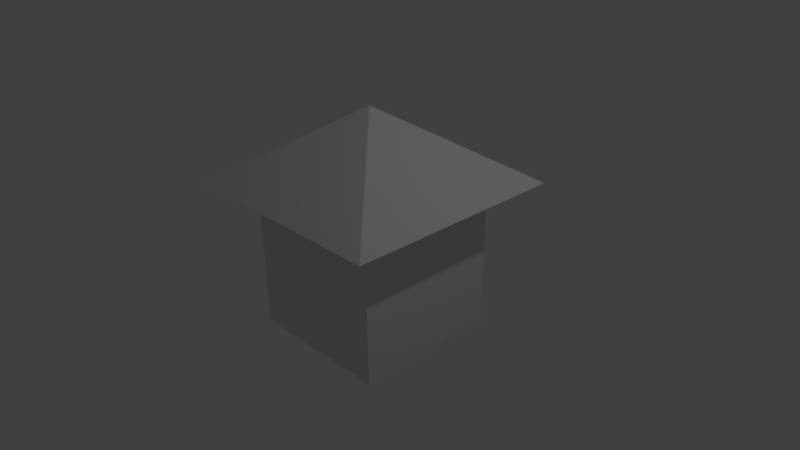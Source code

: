 # Source: house.blend  (saved by Blender 2.76.0; exported with 4.5.12 LTS)
import bpy
from mathutils import Matrix  # noqa: F401  (used for matrix-valued properties, if any)

bpy.ops.wm.read_factory_settings(use_empty=True)
scene = bpy.context.scene
scene.name = 'Scene'

# ---- collections
col_collection_1 = bpy.data.collections.new('Collection 1'); scene.collection.children.link(col_collection_1)

# ---- materials (node trees are filled in below, after node groups)
mat_material = bpy.data.materials.new('Material')
mat_material.alpha_threshold = 0.0
mat_material.use_transparent_shadow = False
mat_material.roughness = 0.5
mat_material.line_color = (0.0, 0.0, 0.0, 1.0)

# ---- material node trees

# ---- world
world_world = bpy.data.worlds.new('World'); scene.world = world_world
world_world.color = (0.05088, 0.05088, 0.05088)
world_world.use_sun_shadow = False
world_world.sun_shadow_jitter_overblur = 0.0
world_world.cycles.sampling_method = 'MANUAL'
world_world.cycles.sample_map_resolution = 256

# ---- cameras
cam_camera = bpy.data.cameras.new('Camera')
cam_camera.clip_end = 100.0
cam_camera.lens = 35.0
cam_camera.sensor_width = 32.0
cam_camera.sensor_height = 18.0
cam_camera.ortho_scale = 7.314
cam_camera.dof.focus_distance = 0.0
cam_camera.dof.aperture_fstop = 128.0

# ---- lights
light_lamp = bpy.data.lights.new('Lamp', 'POINT')
light_lamp.transmission_factor = 0.0
light_lamp.cutoff_distance = 30.0
light_lamp.energy = 100.0
light_lamp.shadow_buffer_clip_start = 1.001
light_lamp.shadow_soft_size = 0.1
light_lamp.shadow_maximum_resolution = 0.006
light_lamp.use_absolute_resolution = True
light_lamp.cycles.use_multiple_importance_sampling = False

# ---- meshes
me_cube = bpy.data.meshes.new('Cube')
me_cube.from_pydata([(1.0, 1.0, -1.0), (1.0, -1.0, -1.0), (-1.0, -1.0, -1.0), (-1.0, 1.0, -1.0), (1.0, 1.0, 1.0), (1.0, -1.0, 1.0), (-1.0, -1.0, 1.0), (-1.0, 1.0, 1.0), (1.5, 1.5, 1.0), (1.5, -1.5, 1.0), (-1.5, 1.5, 1.0), (-1.5, -1.5, 1.0), (-8.941e-08, -1.788e-07, 2.0)], [], [(0, 1, 2, 3), (7, 6, 11, 10), (0, 4, 5, 1), (1, 5, 6, 2), (2, 6, 7, 3), (4, 0, 3, 7), (4, 7, 10, 8), (6, 5, 9, 11), (5, 4, 8, 9), (11, 9, 12), (9, 8, 12), (10, 11, 12), (8, 10, 12)])
me_cube.materials.append(mat_material)
me_cube.use_remesh_preserve_volume = False
me_cube.use_remesh_preserve_attributes = False
me_cube.use_mirror_vertex_groups = False
me_cube.update()

# ---- objects
ob_cube = bpy.data.objects.new('Cube', me_cube)
ob_lamp = bpy.data.objects.new('Lamp', light_lamp)
ob_camera = bpy.data.objects.new('Camera', cam_camera)

# ---- transforms, parenting, visibility, modifiers, constraints
ob_cube.location = (0.0, 0.0, 0.0)
ob_cube.lock_rotations_4d = False
ob_cube.empty_display_type = 'ARROWS'
ob_cube.lineart.crease_threshold = 0.0
ob_lamp.location = (4.076, 1.005, 5.904)
ob_lamp.rotation_euler = (0.6503, 0.05522, 1.866)
ob_lamp.lock_rotations_4d = False
ob_lamp.empty_display_type = 'ARROWS'
ob_lamp.color = (0.0, 0.0, 0.0, 0.0)
ob_lamp.lineart.crease_threshold = 0.0
ob_camera.location = (7.481, -6.508, 5.344)
ob_camera.rotation_euler = (1.109, 0.01082, 0.8149)
ob_camera.lock_rotations_4d = False
ob_camera.empty_display_type = 'ARROWS'
ob_camera.color = (0.0, 0.0, 0.0, 0.0)
ob_camera.display_type = 'WIRE'
ob_camera.lineart.crease_threshold = 0.0

# ---- collection membership
col_collection_1.objects.link(ob_cube)
col_collection_1.objects.link(ob_lamp)
col_collection_1.objects.link(ob_camera)

# ---- scene / render settings (as saved in the file)
scene.camera = ob_camera
scene.frame_start = 1; scene.frame_end = 250; scene.frame_set(1)
scene.render.engine = 'BLENDER_EEVEE_NEXT'
scene.render.resolution_percentage = 50
scene.render.dither_intensity = 0.0
scene.cycles.use_denoising = False
scene.cycles.samples = 10
scene.cycles.sampling_pattern = 'TABULATED_SOBOL'
scene.cycles.light_sampling_threshold = 0.0
scene.cycles.use_adaptive_sampling = False
scene.cycles.use_light_tree = False
scene.cycles.blur_glossy = 0.0
scene.cycles.pixel_filter_type = 'GAUSSIAN'
scene.cycles.sample_clamp_indirect = 0.0
scene.view_settings.view_transform = 'Standard'
bpy.context.view_layer.update()
